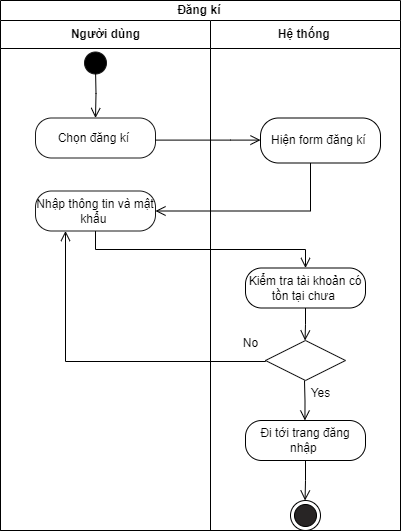

The diagram above was exported from draw.io. Its source (the exported page's mxGraphModel, read from the mxfile embedded in the PNG):
<mxGraphModel dx="1050" dy="530" grid="1" gridSize="10" guides="1" tooltips="1" connect="1" arrows="1" fold="1" page="1" pageScale="1" pageWidth="1169" pageHeight="826" background="none" math="0" shadow="0">
  <root>
    <mxCell id="0" />
    <mxCell id="1" parent="0" />
    <mxCell id="SyugY7EoXMeTS5Zml4SH-1" value="Đăng kí&amp;nbsp;" style="swimlane;childLayout=stackLayout;resizeParent=1;resizeParentMax=0;startSize=20;html=1;" parent="1" vertex="1">
      <mxGeometry x="490" y="250" width="400" height="530" as="geometry" />
    </mxCell>
    <mxCell id="SyugY7EoXMeTS5Zml4SH-20" value="" style="edgeStyle=orthogonalEdgeStyle;html=1;verticalAlign=bottom;endArrow=open;endSize=8;rounded=0;entryX=0.5;entryY=0;entryDx=0;entryDy=0;exitX=0.5;exitY=1;exitDx=0;exitDy=0;" parent="SyugY7EoXMeTS5Zml4SH-1" source="LDsGsGivHNfLu82pVwYX-59" target="LDsGsGivHNfLu82pVwYX-61" edge="1">
      <mxGeometry relative="1" as="geometry">
        <mxPoint x="90" y="307.5" as="targetPoint" />
        <mxPoint x="90" y="257.5" as="sourcePoint" />
      </mxGeometry>
    </mxCell>
    <mxCell id="SyugY7EoXMeTS5Zml4SH-2" value="Người dùng" style="swimlane;startSize=28;html=1;" parent="SyugY7EoXMeTS5Zml4SH-1" vertex="1">
      <mxGeometry y="20" width="210" height="510" as="geometry" />
    </mxCell>
    <mxCell id="LDsGsGivHNfLu82pVwYX-52" value="" style="ellipse;html=1;shape=startState;fillColor=#000000;strokeColor=#1A1A1A;" parent="SyugY7EoXMeTS5Zml4SH-2" vertex="1">
      <mxGeometry x="80" y="27.5" width="30" height="30" as="geometry" />
    </mxCell>
    <mxCell id="LDsGsGivHNfLu82pVwYX-54" value="Chọn đăng kí&amp;nbsp;" style="rounded=1;whiteSpace=wrap;html=1;arcSize=40;fontColor=#000000;fillColor=#FFFFFF;strokeColor=#1A1A1A;" parent="SyugY7EoXMeTS5Zml4SH-2" vertex="1">
      <mxGeometry x="35" y="97.5" width="120" height="40" as="geometry" />
    </mxCell>
    <mxCell id="LDsGsGivHNfLu82pVwYX-59" value="Nhập thông tin và mật khẩu&amp;nbsp;" style="rounded=1;whiteSpace=wrap;html=1;arcSize=40;fontColor=#000000;fillColor=#FFFFFF;strokeColor=#1A1A1A;" parent="SyugY7EoXMeTS5Zml4SH-2" vertex="1">
      <mxGeometry x="35" y="170.5" width="120" height="40" as="geometry" />
    </mxCell>
    <mxCell id="SyugY7EoXMeTS5Zml4SH-21" value="" style="edgeStyle=orthogonalEdgeStyle;html=1;verticalAlign=bottom;endArrow=open;endSize=8;rounded=0;entryX=0.5;entryY=0;entryDx=0;entryDy=0;" parent="SyugY7EoXMeTS5Zml4SH-2" target="LDsGsGivHNfLu82pVwYX-54" edge="1">
      <mxGeometry relative="1" as="geometry">
        <mxPoint x="94" y="107.5" as="targetPoint" />
        <mxPoint x="95" y="47.5" as="sourcePoint" />
      </mxGeometry>
    </mxCell>
    <mxCell id="SyugY7EoXMeTS5Zml4SH-3" value="Hệ thống&amp;nbsp;" style="swimlane;startSize=28;html=1;" parent="SyugY7EoXMeTS5Zml4SH-1" vertex="1">
      <mxGeometry x="210" y="20" width="190" height="510" as="geometry" />
    </mxCell>
    <mxCell id="LDsGsGivHNfLu82pVwYX-56" value="Hiện form đăng kí&amp;nbsp;" style="rounded=1;whiteSpace=wrap;html=1;arcSize=40;" parent="SyugY7EoXMeTS5Zml4SH-3" vertex="1">
      <mxGeometry x="50" y="97.5" width="120" height="45" as="geometry" />
    </mxCell>
    <mxCell id="LDsGsGivHNfLu82pVwYX-61" value="Kiểm tra tài khoản có tồn tại chưa&amp;nbsp;" style="rounded=1;whiteSpace=wrap;html=1;arcSize=40;" parent="SyugY7EoXMeTS5Zml4SH-3" vertex="1">
      <mxGeometry x="35" y="247.5" width="120" height="40" as="geometry" />
    </mxCell>
    <mxCell id="LDsGsGivHNfLu82pVwYX-70" value="" style="rhombus;whiteSpace=wrap;html=1;fontColor=#000000;fillColor=#FFFFFF;strokeColor=#1A1A1A;" parent="SyugY7EoXMeTS5Zml4SH-3" vertex="1">
      <mxGeometry x="55" y="320" width="80" height="40" as="geometry" />
    </mxCell>
    <mxCell id="LDsGsGivHNfLu82pVwYX-75" value="Đi tới trang đăng nhập&amp;nbsp;" style="rounded=1;whiteSpace=wrap;html=1;arcSize=40;" parent="SyugY7EoXMeTS5Zml4SH-3" vertex="1">
      <mxGeometry x="35" y="400" width="120" height="40" as="geometry" />
    </mxCell>
    <mxCell id="SyugY7EoXMeTS5Zml4SH-11" value="" style="ellipse;html=1;shape=endState;fillColor=#282525;" parent="SyugY7EoXMeTS5Zml4SH-3" vertex="1">
      <mxGeometry x="80" y="480" width="30" height="30" as="geometry" />
    </mxCell>
    <mxCell id="SyugY7EoXMeTS5Zml4SH-22" value="" style="edgeStyle=orthogonalEdgeStyle;html=1;verticalAlign=bottom;endArrow=open;endSize=8;rounded=0;exitX=1;exitY=0.75;exitDx=0;exitDy=0;" parent="SyugY7EoXMeTS5Zml4SH-3" edge="1">
      <mxGeometry relative="1" as="geometry">
        <mxPoint x="50" y="119.6" as="targetPoint" />
        <mxPoint x="-55" y="119.6" as="sourcePoint" />
        <Array as="points">
          <mxPoint x="20" y="120.1" />
          <mxPoint x="20" y="120.1" />
        </Array>
      </mxGeometry>
    </mxCell>
    <mxCell id="SyugY7EoXMeTS5Zml4SH-26" value="" style="edgeStyle=orthogonalEdgeStyle;html=1;verticalAlign=bottom;endArrow=open;endSize=8;rounded=0;entryX=1;entryY=0.5;entryDx=0;entryDy=0;" parent="SyugY7EoXMeTS5Zml4SH-3" target="LDsGsGivHNfLu82pVwYX-59" edge="1">
      <mxGeometry relative="1" as="geometry">
        <mxPoint x="100" y="202.5" as="targetPoint" />
        <mxPoint x="100" y="142.5" as="sourcePoint" />
        <Array as="points">
          <mxPoint x="100" y="191" />
        </Array>
      </mxGeometry>
    </mxCell>
    <mxCell id="SyugY7EoXMeTS5Zml4SH-30" value="" style="edgeStyle=orthogonalEdgeStyle;html=1;verticalAlign=bottom;endArrow=open;endSize=8;rounded=0;entryX=0.5;entryY=0;entryDx=0;entryDy=0;exitX=0.5;exitY=1;exitDx=0;exitDy=0;" parent="SyugY7EoXMeTS5Zml4SH-3" source="LDsGsGivHNfLu82pVwYX-75" edge="1">
      <mxGeometry relative="1" as="geometry">
        <mxPoint x="94.54999999999995" y="480" as="targetPoint" />
        <mxPoint x="95" y="450" as="sourcePoint" />
      </mxGeometry>
    </mxCell>
    <mxCell id="SyugY7EoXMeTS5Zml4SH-46" value="" style="edgeStyle=orthogonalEdgeStyle;html=1;verticalAlign=bottom;endArrow=open;endSize=8;rounded=0;entryX=0.5;entryY=0;entryDx=0;entryDy=0;exitX=0.5;exitY=1;exitDx=0;exitDy=0;" parent="SyugY7EoXMeTS5Zml4SH-3" source="LDsGsGivHNfLu82pVwYX-61" edge="1">
      <mxGeometry relative="1" as="geometry">
        <mxPoint x="94.54999999999995" y="320" as="targetPoint" />
        <mxPoint x="95" y="300" as="sourcePoint" />
      </mxGeometry>
    </mxCell>
    <mxCell id="SyugY7EoXMeTS5Zml4SH-48" value="" style="edgeStyle=orthogonalEdgeStyle;html=1;verticalAlign=bottom;endArrow=open;endSize=8;rounded=0;entryX=0.5;entryY=0;entryDx=0;entryDy=0;" parent="SyugY7EoXMeTS5Zml4SH-3" edge="1">
      <mxGeometry relative="1" as="geometry">
        <mxPoint x="94.43999999999994" y="400" as="targetPoint" />
        <mxPoint x="94" y="360" as="sourcePoint" />
      </mxGeometry>
    </mxCell>
    <mxCell id="SyugY7EoXMeTS5Zml4SH-44" value="" style="edgeStyle=orthogonalEdgeStyle;html=1;verticalAlign=bottom;endArrow=open;endSize=8;rounded=0;entryX=0.25;entryY=1;entryDx=0;entryDy=0;exitX=0;exitY=0.5;exitDx=0;exitDy=0;" parent="SyugY7EoXMeTS5Zml4SH-1" source="LDsGsGivHNfLu82pVwYX-70" target="LDsGsGivHNfLu82pVwYX-59" edge="1">
      <mxGeometry relative="1" as="geometry">
        <mxPoint x="10" y="360" as="targetPoint" />
        <mxPoint x="240" y="350" as="sourcePoint" />
        <Array as="points">
          <mxPoint x="265" y="361" />
          <mxPoint x="65" y="361" />
        </Array>
      </mxGeometry>
    </mxCell>
    <mxCell id="SyugY7EoXMeTS5Zml4SH-49" value="No" style="text;html=1;align=center;verticalAlign=middle;resizable=0;points=[];autosize=1;strokeColor=none;fillColor=none;" parent="1" vertex="1">
      <mxGeometry x="720" y="578" width="40" height="30" as="geometry" />
    </mxCell>
    <mxCell id="SyugY7EoXMeTS5Zml4SH-50" value="Yes" style="text;html=1;align=center;verticalAlign=middle;resizable=0;points=[];autosize=1;strokeColor=none;fillColor=none;" parent="1" vertex="1">
      <mxGeometry x="790" y="628" width="40" height="30" as="geometry" />
    </mxCell>
  </root>
</mxGraphModel>